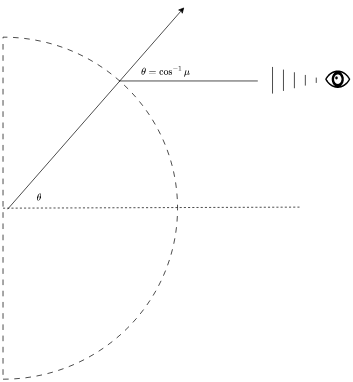

The diagram above was exported from draw.io. Its source (the exported page's mxGraphModel, read from the mxfile embedded in the PNG):
<mxGraphModel dx="1662" dy="1234" grid="1" gridSize="3" guides="1" tooltips="1" connect="1" arrows="1" fold="1" page="1" pageScale="1" pageWidth="850" pageHeight="1100" math="1" shadow="0">
  <root>
    <mxCell id="0" />
    <mxCell id="1" parent="0" />
    <mxCell id="dZbdHfGXVB88PfQntJFU-50" value="" style="verticalLabelPosition=bottom;verticalAlign=top;html=1;shape=mxgraph.basic.half_circle;rotation=-90;dashed=1;dashPattern=8 8;" vertex="1" parent="1">
      <mxGeometry x="378" y="441" width="488" height="249" as="geometry" />
    </mxCell>
    <mxCell id="dZbdHfGXVB88PfQntJFU-52" value="" style="endArrow=none;dashed=1;html=1;rounded=0;exitX=0.5;exitY=0;exitDx=0;exitDy=0;exitPerimeter=0;" edge="1" parent="1" source="dZbdHfGXVB88PfQntJFU-50">
      <mxGeometry width="50" height="50" relative="1" as="geometry">
        <mxPoint x="588" y="608" as="sourcePoint" />
        <mxPoint x="921" y="564" as="targetPoint" />
      </mxGeometry>
    </mxCell>
    <mxCell id="dZbdHfGXVB88PfQntJFU-53" value="" style="endArrow=classic;html=1;rounded=0;" edge="1" parent="1">
      <mxGeometry width="50" height="50" relative="1" as="geometry">
        <mxPoint x="504" y="567" as="sourcePoint" />
        <mxPoint x="756" y="279" as="targetPoint" />
      </mxGeometry>
    </mxCell>
    <mxCell id="dZbdHfGXVB88PfQntJFU-54" value="$$ \theta$$" style="text;html=1;align=center;verticalAlign=middle;resizable=0;points=[];autosize=1;strokeColor=none;fillColor=none;" vertex="1" parent="1">
      <mxGeometry x="510" y="537" width="78" height="27" as="geometry" />
    </mxCell>
    <mxCell id="dZbdHfGXVB88PfQntJFU-55" value="" style="endArrow=none;html=1;rounded=0;" edge="1" parent="1">
      <mxGeometry width="50" height="50" relative="1" as="geometry">
        <mxPoint x="663" y="384" as="sourcePoint" />
        <mxPoint x="861" y="384" as="targetPoint" />
      </mxGeometry>
    </mxCell>
    <mxCell id="dZbdHfGXVB88PfQntJFU-56" value="$$ \theta = \cos^{-1} \mu$$" style="text;html=1;align=center;verticalAlign=middle;resizable=0;points=[];autosize=1;strokeColor=none;fillColor=none;" vertex="1" parent="1">
      <mxGeometry x="648" y="357" width="162" height="27" as="geometry" />
    </mxCell>
    <mxCell id="dZbdHfGXVB88PfQntJFU-57" value="" style="shape=mxgraph.arrows2.wedgeArrowDashed2;html=1;bendable=0;startWidth=19;stepSize=15;rounded=0;" edge="1" parent="1">
      <mxGeometry width="100" height="100" relative="1" as="geometry">
        <mxPoint x="882" y="383" as="sourcePoint" />
        <mxPoint x="960" y="383" as="targetPoint" />
      </mxGeometry>
    </mxCell>
    <mxCell id="dZbdHfGXVB88PfQntJFU-58" value="" style="shape=mxgraph.signs.healthcare.eye;html=1;pointerEvents=1;fillColor=#000000;strokeColor=none;verticalLabelPosition=bottom;verticalAlign=top;align=center;" vertex="1" parent="1">
      <mxGeometry x="957" y="369" width="36" height="25" as="geometry" />
    </mxCell>
  </root>
</mxGraphModel>